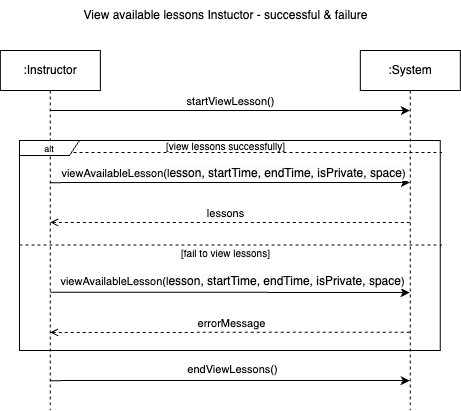

The diagram above was exported from draw.io. Its source (the exported page's mxGraphModel, read from the mxfile embedded in the PNG):
<mxGraphModel dx="1427" dy="730" grid="1" gridSize="10" guides="1" tooltips="1" connect="1" arrows="1" fold="1" page="1" pageScale="1" pageWidth="1100" pageHeight="850" math="0" shadow="0">
  <root>
    <mxCell id="0" />
    <mxCell id="1" parent="0" />
    <mxCell id="2" style="edgeStyle=elbowEdgeStyle;rounded=0;orthogonalLoop=1;jettySize=auto;html=1;elbow=vertical;curved=0;" edge="1" source="7" parent="1">
      <mxGeometry relative="1" as="geometry">
        <mxPoint x="705.7485714285715" y="714" as="sourcePoint" />
        <mxPoint x="1045.32" y="714" as="targetPoint" />
      </mxGeometry>
    </mxCell>
    <mxCell id="3" value="startViewLesson()" style="edgeLabel;html=1;align=center;verticalAlign=middle;resizable=0;points=[];" connectable="0" vertex="1" parent="2">
      <mxGeometry x="-0.086" y="3" relative="1" as="geometry">
        <mxPoint x="15" y="-7" as="offset" />
      </mxGeometry>
    </mxCell>
    <mxCell id="4" style="edgeStyle=elbowEdgeStyle;rounded=0;orthogonalLoop=1;jettySize=auto;html=1;elbow=vertical;curved=0;" edge="1" parent="1">
      <mxGeometry relative="1" as="geometry">
        <mxPoint x="685.695" y="786.125" as="sourcePoint" />
        <mxPoint x="1045.32" y="786.0023076923076" as="targetPoint" />
      </mxGeometry>
    </mxCell>
    <mxCell id="5" value="viewAvailableLesson(l&lt;span style=&quot;font-size: 12px; background-color: rgb(251, 251, 251);&quot;&gt;esson, startTime, endTime, isPrivate, space&lt;/span&gt;)" style="edgeLabel;html=1;align=center;verticalAlign=middle;resizable=0;points=[];" connectable="0" vertex="1" parent="4">
      <mxGeometry x="-0.1993" y="3" relative="1" as="geometry">
        <mxPoint x="39" y="-7" as="offset" />
      </mxGeometry>
    </mxCell>
    <mxCell id="6" style="edgeStyle=elbowEdgeStyle;rounded=0;orthogonalLoop=1;jettySize=auto;html=1;elbow=vertical;curved=0;" edge="1" parent="1">
      <mxGeometry relative="1" as="geometry">
        <mxPoint x="685.595" y="984.125" as="sourcePoint" />
        <mxPoint x="1045.2199999999998" y="983.9971428571429" as="targetPoint" />
      </mxGeometry>
    </mxCell>
    <mxCell id="7" value=":Instructor" style="shape=umlLifeline;perimeter=lifelinePerimeter;whiteSpace=wrap;html=1;container=0;dropTarget=0;collapsible=0;recursiveResize=0;outlineConnect=0;portConstraint=eastwest;newEdgeStyle={&quot;edgeStyle&quot;:&quot;elbowEdgeStyle&quot;,&quot;elbow&quot;:&quot;vertical&quot;,&quot;curved&quot;:0,&quot;rounded&quot;:0};" vertex="1" parent="1">
      <mxGeometry x="635.82" y="654" width="100" height="360" as="geometry" />
    </mxCell>
    <mxCell id="8" style="edgeStyle=elbowEdgeStyle;rounded=0;orthogonalLoop=1;jettySize=auto;html=1;elbow=vertical;curved=0;endArrow=open;endFill=0;dashed=1;" edge="1" parent="1">
      <mxGeometry relative="1" as="geometry">
        <mxPoint x="1045.32" y="825.9971428571429" as="sourcePoint" />
        <mxPoint x="685.695" y="826.125" as="targetPoint" />
      </mxGeometry>
    </mxCell>
    <mxCell id="9" value="lessons" style="edgeLabel;html=1;align=center;verticalAlign=middle;resizable=0;points=[];" connectable="0" vertex="1" parent="8">
      <mxGeometry x="-0.0727" y="-2" relative="1" as="geometry">
        <mxPoint x="-18" y="-8" as="offset" />
      </mxGeometry>
    </mxCell>
    <mxCell id="10" value=":System" style="shape=umlLifeline;perimeter=lifelinePerimeter;whiteSpace=wrap;html=1;container=0;dropTarget=0;collapsible=0;recursiveResize=0;outlineConnect=0;portConstraint=eastwest;newEdgeStyle={&quot;edgeStyle&quot;:&quot;elbowEdgeStyle&quot;,&quot;elbow&quot;:&quot;vertical&quot;,&quot;curved&quot;:0,&quot;rounded&quot;:0};" vertex="1" parent="1">
      <mxGeometry x="995.82" y="654" width="100" height="360" as="geometry" />
    </mxCell>
    <mxCell id="11" style="edgeStyle=elbowEdgeStyle;rounded=0;orthogonalLoop=1;jettySize=auto;html=1;elbow=vertical;curved=0;entryX=1.004;entryY=0.616;entryDx=0;entryDy=0;entryPerimeter=0;endArrow=none;endFill=0;dashed=1;" edge="1" parent="1">
      <mxGeometry relative="1" as="geometry">
        <mxPoint x="654.9971794871796" y="756" as="sourcePoint" />
        <mxPoint x="1077.50328" y="756.9599999999999" as="targetPoint" />
        <Array as="points">
          <mxPoint x="1035" y="756" />
        </Array>
      </mxGeometry>
    </mxCell>
    <mxCell id="12" value="&lt;font style=&quot;font-size: 9px;&quot;&gt;alt&lt;/font&gt;" style="shape=umlFrame;whiteSpace=wrap;html=1;pointerEvents=0;width=60;height=15;" vertex="1" parent="1">
      <mxGeometry x="655.0000000000001" y="744" width="420.82" height="210" as="geometry" />
    </mxCell>
    <mxCell id="13" value="&lt;font style=&quot;font-size: 10px;&quot;&gt;[view lessons successfully]&lt;/font&gt;" style="text;html=1;align=center;verticalAlign=middle;resizable=0;points=[];autosize=1;strokeColor=none;fillColor=none;" vertex="1" parent="1">
      <mxGeometry x="790.82" y="735" width="140" height="30" as="geometry" />
    </mxCell>
    <mxCell id="14" value="&lt;font style=&quot;font-size: 10px;&quot;&gt;[fail to view lessons]&lt;/font&gt;" style="text;html=1;align=center;verticalAlign=middle;resizable=0;points=[];autosize=1;strokeColor=none;fillColor=none;" vertex="1" parent="1">
      <mxGeometry x="805.82" y="842" width="110" height="30" as="geometry" />
    </mxCell>
    <mxCell id="15" style="edgeStyle=elbowEdgeStyle;rounded=0;orthogonalLoop=1;jettySize=auto;html=1;elbow=vertical;curved=0;" edge="1" parent="1">
      <mxGeometry relative="1" as="geometry">
        <mxPoint x="685.6600000000001" y="895.69" as="sourcePoint" />
        <mxPoint x="1045.1599999999999" y="895.6923076923076" as="targetPoint" />
      </mxGeometry>
    </mxCell>
    <mxCell id="16" style="edgeStyle=elbowEdgeStyle;rounded=0;orthogonalLoop=1;jettySize=auto;html=1;elbow=vertical;curved=0;endArrow=open;endFill=0;dashed=1;" edge="1" parent="1">
      <mxGeometry relative="1" as="geometry">
        <mxPoint x="1045.1599999999999" y="935.6871428571428" as="sourcePoint" />
        <mxPoint x="685.6600000000001" y="935.69" as="targetPoint" />
      </mxGeometry>
    </mxCell>
    <mxCell id="17" value="errorMessage" style="edgeLabel;html=1;align=center;verticalAlign=middle;resizable=0;points=[];" connectable="0" vertex="1" parent="16">
      <mxGeometry x="-0.0727" y="-2" relative="1" as="geometry">
        <mxPoint x="-12" y="-8" as="offset" />
      </mxGeometry>
    </mxCell>
    <mxCell id="18" value="endViewLessons()" style="edgeLabel;html=1;align=center;verticalAlign=middle;resizable=0;points=[];" connectable="0" vertex="1" parent="1">
      <mxGeometry x="865.41" y="973" as="geometry">
        <mxPoint x="2" y="-1" as="offset" />
      </mxGeometry>
    </mxCell>
    <mxCell id="19" value="View available lessons Instuctor - successful &amp;amp; failure" style="text;html=1;align=center;verticalAlign=middle;resizable=0;points=[];autosize=1;strokeColor=none;fillColor=none;" vertex="1" parent="1">
      <mxGeometry x="705.82" y="604" width="310" height="30" as="geometry" />
    </mxCell>
    <mxCell id="20" value="viewAvailableLesson(l&lt;span style=&quot;font-size: 12px; background-color: rgb(251, 251, 251);&quot;&gt;esson, startTime, endTime, isPrivate, space&lt;/span&gt;)" style="edgeLabel;html=1;align=center;verticalAlign=middle;resizable=0;points=[];" connectable="0" vertex="1" parent="1">
      <mxGeometry x="867.0000000000001" y="884" as="geometry" />
    </mxCell>
    <mxCell id="21" style="edgeStyle=elbowEdgeStyle;rounded=0;orthogonalLoop=1;jettySize=auto;html=1;elbow=vertical;curved=0;entryX=1.004;entryY=0.616;entryDx=0;entryDy=0;entryPerimeter=0;endArrow=none;endFill=0;dashed=1;" edge="1" parent="1">
      <mxGeometry relative="1" as="geometry">
        <mxPoint x="654.9971794871794" y="848.5" as="sourcePoint" />
        <mxPoint x="1077.50328" y="849.4599999999999" as="targetPoint" />
        <Array as="points">
          <mxPoint x="1035" y="848.5" />
        </Array>
      </mxGeometry>
    </mxCell>
  </root>
</mxGraphModel>